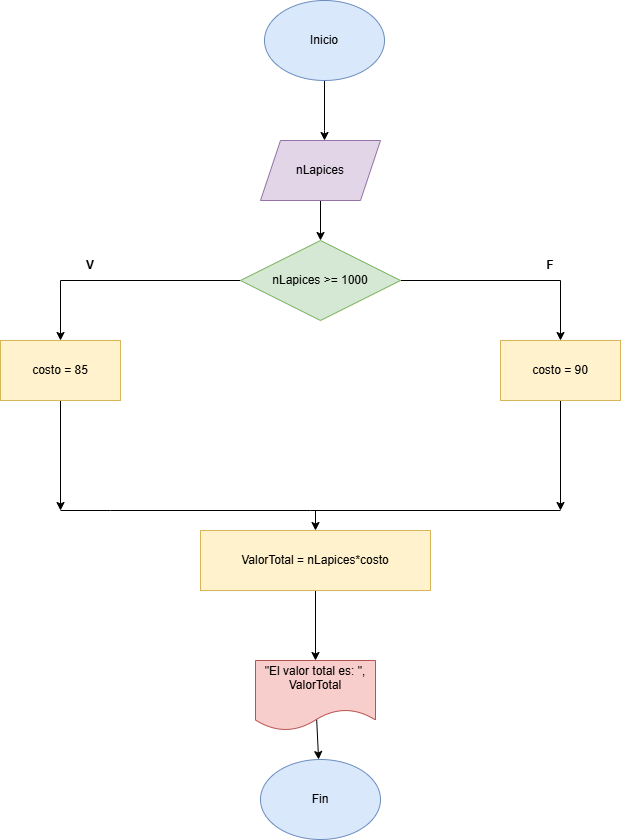

The diagram above was exported from draw.io. Its source (the exported page's mxGraphModel, read from the mxfile embedded in the PNG):
<mxGraphModel dx="786" dy="451" grid="1" gridSize="10" guides="1" tooltips="1" connect="1" arrows="1" fold="1" page="1" pageScale="1" pageWidth="827" pageHeight="1169" math="0" shadow="0">
  <root>
    <mxCell id="WIyWlLk6GJQsqaUBKTNV-0" />
    <mxCell id="WIyWlLk6GJQsqaUBKTNV-1" parent="WIyWlLk6GJQsqaUBKTNV-0" />
    <mxCell id="z3zd0PbOPQy_5jKLOhVB-4" edge="1" parent="WIyWlLk6GJQsqaUBKTNV-1" source="z3zd0PbOPQy_5jKLOhVB-0" style="edgeStyle=orthogonalEdgeStyle;rounded=0;orthogonalLoop=1;jettySize=auto;html=1;" target="z3zd0PbOPQy_5jKLOhVB-1" value="">
      <mxGeometry relative="1" as="geometry">
        <Array as="points">
          <mxPoint x="414" y="460" />
          <mxPoint x="414" y="460" />
        </Array>
      </mxGeometry>
    </mxCell>
    <mxCell id="z3zd0PbOPQy_5jKLOhVB-0" parent="WIyWlLk6GJQsqaUBKTNV-1" style="ellipse;whiteSpace=wrap;html=1;fillColor=#dae8fc;strokeColor=#6c8ebf;" value="Inicio" vertex="1">
      <mxGeometry height="80" width="120" x="354" y="330" as="geometry" />
    </mxCell>
    <mxCell id="z3zd0PbOPQy_5jKLOhVB-5" edge="1" parent="WIyWlLk6GJQsqaUBKTNV-1" source="z3zd0PbOPQy_5jKLOhVB-1" style="edgeStyle=orthogonalEdgeStyle;rounded=0;orthogonalLoop=1;jettySize=auto;html=1;" target="z3zd0PbOPQy_5jKLOhVB-3" value="">
      <mxGeometry relative="1" as="geometry" />
    </mxCell>
    <mxCell id="z3zd0PbOPQy_5jKLOhVB-1" parent="WIyWlLk6GJQsqaUBKTNV-1" style="shape=parallelogram;perimeter=parallelogramPerimeter;whiteSpace=wrap;html=1;fixedSize=1;fillColor=#e1d5e7;strokeColor=#9673a6;" value="nLapices" vertex="1">
      <mxGeometry height="60" width="120" x="350" y="470" as="geometry" />
    </mxCell>
    <mxCell id="z3zd0PbOPQy_5jKLOhVB-8" edge="1" parent="WIyWlLk6GJQsqaUBKTNV-1" source="z3zd0PbOPQy_5jKLOhVB-3" style="edgeStyle=orthogonalEdgeStyle;rounded=0;orthogonalLoop=1;jettySize=auto;html=1;" target="z3zd0PbOPQy_5jKLOhVB-6">
      <mxGeometry relative="1" as="geometry">
        <mxPoint x="150" y="610" as="targetPoint" />
      </mxGeometry>
    </mxCell>
    <mxCell id="z3zd0PbOPQy_5jKLOhVB-10" edge="1" parent="WIyWlLk6GJQsqaUBKTNV-1" source="z3zd0PbOPQy_5jKLOhVB-3" style="edgeStyle=orthogonalEdgeStyle;rounded=0;orthogonalLoop=1;jettySize=auto;html=1;entryX=0.5;entryY=0;entryDx=0;entryDy=0;" target="z3zd0PbOPQy_5jKLOhVB-7">
      <mxGeometry relative="1" as="geometry">
        <mxPoint x="660" y="610" as="targetPoint" />
      </mxGeometry>
    </mxCell>
    <mxCell id="z3zd0PbOPQy_5jKLOhVB-3" parent="WIyWlLk6GJQsqaUBKTNV-1" style="rhombus;whiteSpace=wrap;html=1;fillColor=#d5e8d4;strokeColor=#82b366;" value="nLapices &amp;gt;= 1000" vertex="1">
      <mxGeometry height="80" width="160" x="330" y="570" as="geometry" />
    </mxCell>
    <mxCell id="z3zd0PbOPQy_5jKLOhVB-31" edge="1" parent="WIyWlLk6GJQsqaUBKTNV-1" source="z3zd0PbOPQy_5jKLOhVB-6" style="edgeStyle=none;rounded=0;orthogonalLoop=1;jettySize=auto;html=1;">
      <mxGeometry relative="1" as="geometry">
        <mxPoint x="150" y="840" as="targetPoint" />
      </mxGeometry>
    </mxCell>
    <mxCell id="z3zd0PbOPQy_5jKLOhVB-6" parent="WIyWlLk6GJQsqaUBKTNV-1" style="rounded=0;whiteSpace=wrap;html=1;fillColor=#fff2cc;strokeColor=#d6b656;" value="costo = 85" vertex="1">
      <mxGeometry height="60" width="120" x="90" y="670" as="geometry" />
    </mxCell>
    <mxCell id="z3zd0PbOPQy_5jKLOhVB-30" edge="1" parent="WIyWlLk6GJQsqaUBKTNV-1" source="z3zd0PbOPQy_5jKLOhVB-7" style="edgeStyle=none;rounded=0;orthogonalLoop=1;jettySize=auto;html=1;">
      <mxGeometry relative="1" as="geometry">
        <mxPoint x="650" y="840" as="targetPoint" />
      </mxGeometry>
    </mxCell>
    <mxCell id="z3zd0PbOPQy_5jKLOhVB-7" parent="WIyWlLk6GJQsqaUBKTNV-1" style="rounded=0;whiteSpace=wrap;html=1;fillColor=#fff2cc;strokeColor=#d6b656;" value="costo = 90" vertex="1">
      <mxGeometry height="60" width="120" x="590" y="670" as="geometry" />
    </mxCell>
    <mxCell id="z3zd0PbOPQy_5jKLOhVB-11" parent="WIyWlLk6GJQsqaUBKTNV-1" style="text;html=1;whiteSpace=wrap;strokeColor=none;fillColor=none;align=center;verticalAlign=middle;rounded=0;" value="&lt;b&gt;V&lt;/b&gt;" vertex="1">
      <mxGeometry height="30" width="60" x="150" y="580" as="geometry" />
    </mxCell>
    <mxCell id="z3zd0PbOPQy_5jKLOhVB-12" parent="WIyWlLk6GJQsqaUBKTNV-1" style="text;html=1;whiteSpace=wrap;strokeColor=none;fillColor=none;align=center;verticalAlign=middle;rounded=0;" value="&lt;b&gt;F&lt;/b&gt;" vertex="1">
      <mxGeometry height="30" width="60" x="610" y="580" as="geometry" />
    </mxCell>
    <mxCell id="z3zd0PbOPQy_5jKLOhVB-38" edge="1" parent="WIyWlLk6GJQsqaUBKTNV-1" source="z3zd0PbOPQy_5jKLOhVB-15" style="edgeStyle=none;rounded=0;orthogonalLoop=1;jettySize=auto;html=1;" target="z3zd0PbOPQy_5jKLOhVB-37" value="">
      <mxGeometry relative="1" as="geometry" />
    </mxCell>
    <mxCell id="z3zd0PbOPQy_5jKLOhVB-15" parent="WIyWlLk6GJQsqaUBKTNV-1" style="rounded=0;whiteSpace=wrap;html=1;fillColor=#fff2cc;strokeColor=#d6b656;" value="ValorTotal = nLapices*costo" vertex="1">
      <mxGeometry height="60" width="230" x="290" y="860" as="geometry" />
    </mxCell>
    <mxCell id="z3zd0PbOPQy_5jKLOhVB-33" edge="1" parent="WIyWlLk6GJQsqaUBKTNV-1" style="endArrow=none;html=1;rounded=0;" value="">
      <mxGeometry height="50" relative="1" width="50" as="geometry">
        <Array as="points">
          <mxPoint x="200" y="840" />
        </Array>
        <mxPoint x="150" y="840" as="sourcePoint" />
        <mxPoint x="400" y="840" as="targetPoint" />
      </mxGeometry>
    </mxCell>
    <mxCell id="z3zd0PbOPQy_5jKLOhVB-34" edge="1" parent="WIyWlLk6GJQsqaUBKTNV-1" style="endArrow=none;html=1;rounded=0;" value="">
      <mxGeometry height="50" relative="1" width="50" as="geometry">
        <mxPoint x="650" y="840" as="sourcePoint" />
        <mxPoint x="400" y="840" as="targetPoint" />
      </mxGeometry>
    </mxCell>
    <mxCell id="z3zd0PbOPQy_5jKLOhVB-36" edge="1" parent="WIyWlLk6GJQsqaUBKTNV-1" style="endArrow=classic;html=1;rounded=0;entryX=0.5;entryY=0;entryDx=0;entryDy=0;" target="z3zd0PbOPQy_5jKLOhVB-15" value="">
      <mxGeometry height="50" relative="1" width="50" as="geometry">
        <mxPoint x="405" y="840" as="sourcePoint" />
        <mxPoint x="430" y="700" as="targetPoint" />
      </mxGeometry>
    </mxCell>
    <mxCell id="z3zd0PbOPQy_5jKLOhVB-40" edge="1" parent="WIyWlLk6GJQsqaUBKTNV-1" source="z3zd0PbOPQy_5jKLOhVB-37" style="edgeStyle=none;rounded=0;orthogonalLoop=1;jettySize=auto;html=1;exitX=0.508;exitY=0.781;exitDx=0;exitDy=0;exitPerimeter=0;" target="z3zd0PbOPQy_5jKLOhVB-39" value="">
      <mxGeometry relative="1" as="geometry" />
    </mxCell>
    <mxCell id="z3zd0PbOPQy_5jKLOhVB-37" parent="WIyWlLk6GJQsqaUBKTNV-1" style="shape=document;whiteSpace=wrap;html=1;boundedLbl=1;rounded=0;fillColor=#f8cecc;strokeColor=#b85450;" value="&quot;El valor total es: &quot;, ValorTotal&lt;div&gt;&lt;br&gt;&lt;/div&gt;" vertex="1">
      <mxGeometry height="70" width="120" x="345" y="990" as="geometry" />
    </mxCell>
    <mxCell id="z3zd0PbOPQy_5jKLOhVB-39" parent="WIyWlLk6GJQsqaUBKTNV-1" style="ellipse;whiteSpace=wrap;html=1;fillColor=#dae8fc;strokeColor=#6c8ebf;" value="Fin" vertex="1">
      <mxGeometry height="80" width="120" x="350" y="1089" as="geometry" />
    </mxCell>
  </root>
</mxGraphModel>